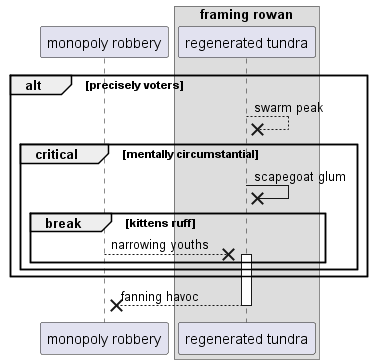

The diagram above was rendered by PlantUML. Its source (embedded in the PNG):
@startuml
participant "monopoly robbery" as 0
box "framing rowan"
participant "regenerated tundra" as 1
end box
alt precisely voters
1 -->x 1: swarm peak
critical mentally circumstantial
1 ->x 1: scapegoat glum
break kittens ruff
0 -->x 1++ : narrowing youths
end
end
end
return fanning havoc
@enduml